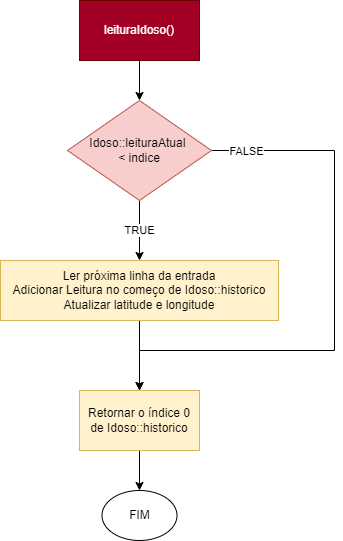

The diagram above was exported from draw.io. Its source (the exported page's mxGraphModel, read from the mxfile embedded in the PNG):
<mxGraphModel dx="1242" dy="596" grid="1" gridSize="10" guides="1" tooltips="1" connect="1" arrows="1" fold="1" page="1" pageScale="1" pageWidth="1169" pageHeight="827" math="0" shadow="0">
  <root>
    <mxCell id="JlmAiDos5GQkhBOho9Ms-0" />
    <mxCell id="JlmAiDos5GQkhBOho9Ms-1" parent="JlmAiDos5GQkhBOho9Ms-0" />
    <mxCell id="JlmAiDos5GQkhBOho9Ms-3" style="edgeStyle=orthogonalEdgeStyle;rounded=0;orthogonalLoop=1;jettySize=auto;html=1;" edge="1" parent="JlmAiDos5GQkhBOho9Ms-1" source="JlmAiDos5GQkhBOho9Ms-2" target="JlmAiDos5GQkhBOho9Ms-4">
      <mxGeometry relative="1" as="geometry">
        <mxPoint x="585" y="150" as="targetPoint" />
      </mxGeometry>
    </mxCell>
    <mxCell id="JlmAiDos5GQkhBOho9Ms-2" value="leituraIdoso()" style="rounded=0;whiteSpace=wrap;html=1;fillColor=#a20025;fontColor=#ffffff;strokeColor=#6F0000;" vertex="1" parent="JlmAiDos5GQkhBOho9Ms-1">
      <mxGeometry x="525" y="40" width="120" height="60" as="geometry" />
    </mxCell>
    <mxCell id="JlmAiDos5GQkhBOho9Ms-5" value="TRUE" style="edgeStyle=orthogonalEdgeStyle;rounded=0;orthogonalLoop=1;jettySize=auto;html=1;" edge="1" parent="JlmAiDos5GQkhBOho9Ms-1" source="JlmAiDos5GQkhBOho9Ms-4" target="JlmAiDos5GQkhBOho9Ms-6">
      <mxGeometry relative="1" as="geometry">
        <mxPoint x="585" y="300" as="targetPoint" />
      </mxGeometry>
    </mxCell>
    <mxCell id="JlmAiDos5GQkhBOho9Ms-9" style="edgeStyle=orthogonalEdgeStyle;rounded=0;orthogonalLoop=1;jettySize=auto;html=1;entryX=0.5;entryY=0;entryDx=0;entryDy=0;" edge="1" parent="JlmAiDos5GQkhBOho9Ms-1" source="JlmAiDos5GQkhBOho9Ms-4" target="JlmAiDos5GQkhBOho9Ms-8">
      <mxGeometry relative="1" as="geometry">
        <Array as="points">
          <mxPoint x="780" y="190" />
          <mxPoint x="780" y="390" />
          <mxPoint x="585" y="390" />
        </Array>
      </mxGeometry>
    </mxCell>
    <mxCell id="JlmAiDos5GQkhBOho9Ms-10" value="FALSE" style="edgeLabel;html=1;align=center;verticalAlign=middle;resizable=0;points=[];" vertex="1" connectable="0" parent="JlmAiDos5GQkhBOho9Ms-9">
      <mxGeometry x="-0.947" y="3" relative="1" as="geometry">
        <mxPoint x="19" y="3" as="offset" />
      </mxGeometry>
    </mxCell>
    <mxCell id="JlmAiDos5GQkhBOho9Ms-4" value="Idoso::leituraAtual &lt;br&gt;&amp;lt; indice" style="rhombus;whiteSpace=wrap;html=1;fillColor=#f8cecc;strokeColor=#b85450;" vertex="1" parent="JlmAiDos5GQkhBOho9Ms-1">
      <mxGeometry x="513" y="140" width="144" height="100" as="geometry" />
    </mxCell>
    <mxCell id="JlmAiDos5GQkhBOho9Ms-7" style="edgeStyle=orthogonalEdgeStyle;rounded=0;orthogonalLoop=1;jettySize=auto;html=1;" edge="1" parent="JlmAiDos5GQkhBOho9Ms-1" source="JlmAiDos5GQkhBOho9Ms-6" target="JlmAiDos5GQkhBOho9Ms-8">
      <mxGeometry relative="1" as="geometry">
        <mxPoint x="584.5" y="390" as="targetPoint" />
      </mxGeometry>
    </mxCell>
    <mxCell id="JlmAiDos5GQkhBOho9Ms-6" value="Ler próxima linha da entrada&lt;br&gt;Adicionar Leitura no começo de Idoso::historico&lt;br&gt;Atualizar latitude e longitude" style="rounded=0;whiteSpace=wrap;html=1;fillColor=#fff2cc;strokeColor=#d6b656;" vertex="1" parent="JlmAiDos5GQkhBOho9Ms-1">
      <mxGeometry x="446" y="300" width="278" height="60" as="geometry" />
    </mxCell>
    <mxCell id="JlmAiDos5GQkhBOho9Ms-11" style="edgeStyle=orthogonalEdgeStyle;rounded=0;orthogonalLoop=1;jettySize=auto;html=1;" edge="1" parent="JlmAiDos5GQkhBOho9Ms-1" source="JlmAiDos5GQkhBOho9Ms-8" target="JlmAiDos5GQkhBOho9Ms-12">
      <mxGeometry relative="1" as="geometry">
        <mxPoint x="585" y="540" as="targetPoint" />
      </mxGeometry>
    </mxCell>
    <mxCell id="JlmAiDos5GQkhBOho9Ms-8" value="Retornar o índice 0 de Idoso::historico" style="rounded=0;whiteSpace=wrap;html=1;fillColor=#fff2cc;strokeColor=#d6b656;" vertex="1" parent="JlmAiDos5GQkhBOho9Ms-1">
      <mxGeometry x="525" y="430" width="120" height="60" as="geometry" />
    </mxCell>
    <mxCell id="JlmAiDos5GQkhBOho9Ms-12" value="FIM" style="ellipse;whiteSpace=wrap;html=1;" vertex="1" parent="JlmAiDos5GQkhBOho9Ms-1">
      <mxGeometry x="547.5" y="530" width="75" height="50" as="geometry" />
    </mxCell>
  </root>
</mxGraphModel>